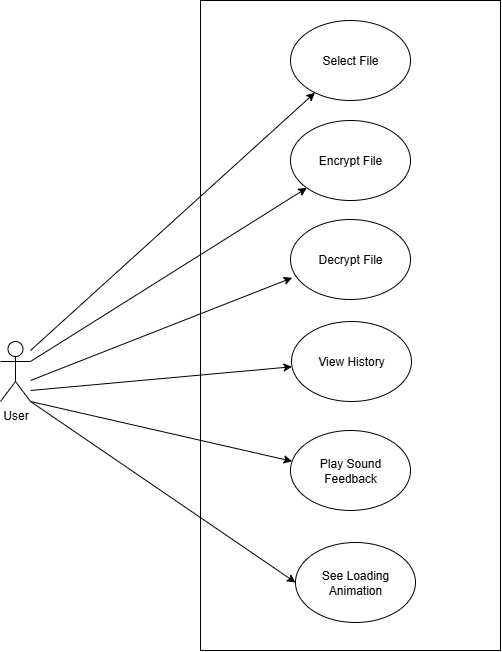

The diagram above was exported from draw.io. Its source (the exported page's mxGraphModel, read from the mxfile embedded in the PNG):
<mxGraphModel dx="727" dy="403" grid="1" gridSize="10" guides="1" tooltips="1" connect="1" arrows="1" fold="1" page="1" pageScale="1" pageWidth="827" pageHeight="1169" math="0" shadow="0">
  <root>
    <mxCell id="0" />
    <mxCell id="1" parent="0" />
    <mxCell id="uRjvEj-jn3t0vB3ppyAN-2" value="Select File" style="ellipse;whiteSpace=wrap;html=1;" vertex="1" parent="1">
      <mxGeometry x="430" y="90" width="120" height="80" as="geometry" />
    </mxCell>
    <mxCell id="uRjvEj-jn3t0vB3ppyAN-3" value="Encrypt File" style="ellipse;whiteSpace=wrap;html=1;" vertex="1" parent="1">
      <mxGeometry x="430" y="190" width="120" height="80" as="geometry" />
    </mxCell>
    <mxCell id="uRjvEj-jn3t0vB3ppyAN-4" value="Decrypt File" style="ellipse;whiteSpace=wrap;html=1;" vertex="1" parent="1">
      <mxGeometry x="430" y="289" width="120" height="80" as="geometry" />
    </mxCell>
    <mxCell id="uRjvEj-jn3t0vB3ppyAN-5" value="View History" style="ellipse;whiteSpace=wrap;html=1;" vertex="1" parent="1">
      <mxGeometry x="431" y="391" width="120" height="80" as="geometry" />
    </mxCell>
    <mxCell id="uRjvEj-jn3t0vB3ppyAN-6" value="Play Sound&lt;div&gt;Feedback&lt;/div&gt;" style="ellipse;whiteSpace=wrap;html=1;" vertex="1" parent="1">
      <mxGeometry x="430" y="500" width="120" height="80" as="geometry" />
    </mxCell>
    <mxCell id="uRjvEj-jn3t0vB3ppyAN-7" value="See Loading&lt;div&gt;Animation&lt;/div&gt;" style="ellipse;whiteSpace=wrap;html=1;" vertex="1" parent="1">
      <mxGeometry x="435" y="612" width="120" height="80" as="geometry" />
    </mxCell>
    <mxCell id="uRjvEj-jn3t0vB3ppyAN-13" value="" style="endArrow=classic;html=1;rounded=0;" edge="1" parent="1" target="uRjvEj-jn3t0vB3ppyAN-2">
      <mxGeometry width="50" height="50" relative="1" as="geometry">
        <mxPoint x="170" y="420" as="sourcePoint" />
        <mxPoint x="220" y="370" as="targetPoint" />
      </mxGeometry>
    </mxCell>
    <mxCell id="uRjvEj-jn3t0vB3ppyAN-14" value="User" style="shape=umlActor;verticalLabelPosition=bottom;verticalAlign=top;html=1;outlineConnect=0;" vertex="1" parent="1">
      <mxGeometry x="140" y="411" width="30" height="60" as="geometry" />
    </mxCell>
    <mxCell id="uRjvEj-jn3t0vB3ppyAN-18" value="" style="rounded=0;whiteSpace=wrap;html=1;fillColor=none;" vertex="1" parent="1">
      <mxGeometry x="340" y="70" width="300" height="650" as="geometry" />
    </mxCell>
    <mxCell id="uRjvEj-jn3t0vB3ppyAN-21" value="" style="endArrow=classic;html=1;rounded=0;exitX=1;exitY=0.3333333333333333;exitDx=0;exitDy=0;exitPerimeter=0;" edge="1" parent="1" source="uRjvEj-jn3t0vB3ppyAN-14" target="uRjvEj-jn3t0vB3ppyAN-3">
      <mxGeometry width="50" height="50" relative="1" as="geometry">
        <mxPoint x="180" y="440" as="sourcePoint" />
        <mxPoint x="230" y="390" as="targetPoint" />
      </mxGeometry>
    </mxCell>
    <mxCell id="uRjvEj-jn3t0vB3ppyAN-22" value="" style="endArrow=classic;html=1;rounded=0;entryX=0.014;entryY=0.729;entryDx=0;entryDy=0;entryPerimeter=0;" edge="1" parent="1" target="uRjvEj-jn3t0vB3ppyAN-4">
      <mxGeometry width="50" height="50" relative="1" as="geometry">
        <mxPoint x="170" y="450" as="sourcePoint" />
        <mxPoint x="220" y="400" as="targetPoint" />
      </mxGeometry>
    </mxCell>
    <mxCell id="uRjvEj-jn3t0vB3ppyAN-23" value="" style="endArrow=classic;html=1;rounded=0;" edge="1" parent="1" target="uRjvEj-jn3t0vB3ppyAN-5">
      <mxGeometry width="50" height="50" relative="1" as="geometry">
        <mxPoint x="170" y="460" as="sourcePoint" />
        <mxPoint x="220" y="420" as="targetPoint" />
      </mxGeometry>
    </mxCell>
    <mxCell id="uRjvEj-jn3t0vB3ppyAN-24" value="" style="endArrow=classic;html=1;rounded=0;exitX=1;exitY=1;exitDx=0;exitDy=0;exitPerimeter=0;entryX=0.014;entryY=0.385;entryDx=0;entryDy=0;entryPerimeter=0;" edge="1" parent="1" source="uRjvEj-jn3t0vB3ppyAN-14" target="uRjvEj-jn3t0vB3ppyAN-6">
      <mxGeometry width="50" height="50" relative="1" as="geometry">
        <mxPoint x="170" y="550" as="sourcePoint" />
        <mxPoint x="220" y="500" as="targetPoint" />
      </mxGeometry>
    </mxCell>
    <mxCell id="uRjvEj-jn3t0vB3ppyAN-25" value="" style="endArrow=classic;html=1;rounded=0;exitX=1;exitY=1;exitDx=0;exitDy=0;exitPerimeter=0;entryX=0;entryY=0.5;entryDx=0;entryDy=0;" edge="1" parent="1" source="uRjvEj-jn3t0vB3ppyAN-14" target="uRjvEj-jn3t0vB3ppyAN-7">
      <mxGeometry width="50" height="50" relative="1" as="geometry">
        <mxPoint x="220" y="570" as="sourcePoint" />
        <mxPoint x="270" y="520" as="targetPoint" />
      </mxGeometry>
    </mxCell>
  </root>
</mxGraphModel>